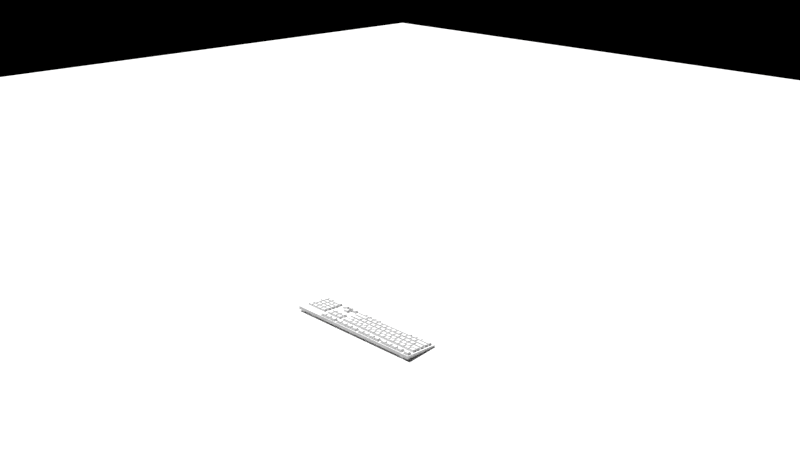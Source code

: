 # Source: Keyboard.blend  (saved by Blender 2.79.0; exported with 4.5.12 LTS)
import bpy
from mathutils import Matrix  # noqa: F401  (used for matrix-valued properties, if any)

bpy.ops.wm.read_factory_settings(use_empty=True)
scene = bpy.context.scene
scene.name = 'Scene'

# ---- collections
col_collection_1 = bpy.data.collections.new('Collection 1'); scene.collection.children.link(col_collection_1)

# ---- world
world_world = bpy.data.worlds.new('World'); scene.world = world_world
world_world.use_nodes = True; world_world.node_tree.nodes.clear()
_N = world_world.node_tree.nodes; _L = world_world.node_tree.links
n0 = _N.new('ShaderNodeOutputWorld'); n0.name = 'World Output'; n0.location = (300, 300)
n1 = _N.new('ShaderNodeBackground'); n1.name = 'Background'; n1.location = (10, 300)
n1.inputs[0].default_value = (0.0, 0.0, 0.0, 1.0)
_L.new(n1.outputs[0], n0.inputs[0])
n0.is_active_output = True
world_world.color = (0.05088, 0.05088, 0.05088)
world_world.use_sun_shadow = False
world_world.sun_shadow_jitter_overblur = 0.0
world_world.cycles.sampling_method = 'MANUAL'

# ---- cameras
cam_camera = bpy.data.cameras.new('Camera')
cam_camera.clip_end = 100.0
cam_camera.lens = 35.0
cam_camera.sensor_width = 32.0
cam_camera.sensor_height = 18.0
cam_camera.ortho_scale = 7.314
cam_camera.dof.focus_distance = 0.0

# ---- lights
light_area = bpy.data.lights.new('Area', 'SUN')
light_area.transmission_factor = 0.0
light_area.angle = 0.1993
light_area.energy = 6.0
light_area.shadow_buffer_clip_start = 0.5
light_area.shadow_soft_size = 0.1
light_area.shadow_cascade_max_distance = 1000.0

# ---- meshes
me_plane = bpy.data.meshes.new('Plane')
me_plane.from_pydata([(-21.94, -21.94, 0.0), (21.94, -21.94, 0.0), (-21.94, 21.94, 0.0), (21.94, 21.94, 0.0)], [], [(0, 1, 3, 2)])
me_plane.use_remesh_preserve_volume = False
me_plane.use_remesh_preserve_attributes = False
me_plane.use_mirror_vertex_groups = False
me_plane.update()
me_cube_034 = bpy.data.meshes.new('Cube.034')
me_cube_034.from_pydata([(-1.296, -0.2764, 0.001707), (-1.268, -0.249, 0.05618), (-1.296, 0.3678, 0.001707), (-1.282, 0.3538, 0.05618), (1.306, -0.2764, 0.001707), (1.272, -0.2427, 0.05618), (1.306, 0.3678, 0.001707), (1.306, 0.3678, 0.05618), (0.7953, 0.3678, 0.001707), (0.7821, 0.3546, 0.05618), (0.7953, -0.2764, 0.001707), (0.767, -0.2482, 0.05618), (-1.296, 0.2371, 0.001707), (-1.268, 0.2097, 0.05618), (1.306, 0.2371, 0.001707), (1.272, 0.2034, 0.05618), (0.767, 0.2088, 0.05618), (0.7953, 0.2371, 0.001707), (0.4015, 0.3678, 0.001707), (0.4298, -0.2482, 0.05618), (0.3876, 0.3538, 0.05618), (0.4015, -0.2764, 0.001707), (0.4015, 0.2371, 0.001707), (0.4298, 0.2088, 0.05618), (0.829, 0.2034, 0.05618), (0.829, -0.2427, 0.05618), (0.3741, 0.2097, 0.05618), (0.3741, -0.249, 0.05618), (1.306, 0.2371, 0.05618), (1.306, -0.2764, 0.05618), (0.7953, -0.2764, 0.05618), (0.7821, 0.2503, 0.05618), (0.4015, -0.2764, 0.05618), (-1.296, -0.2764, 0.05618), (-1.282, 0.251, 0.05618), (0.3876, 0.251, 0.05618), (0.7953, -0.1713, 0.001707), (0.7953, -0.1713, 0.05618), (1.306, -0.1713, 0.05618), (-1.296, -0.1713, 0.001707), (1.272, 0.2034, 0.03478), (1.272, -0.2427, 0.03478), (0.829, -0.2427, 0.03478), (0.829, 0.2034, 0.03478), (0.3741, -0.249, 0.03478), (-1.268, -0.249, 0.03478), (-1.268, 0.2097, 0.03478), (0.3741, 0.2097, 0.03478), (-1.153, 0.3678, 0.001707), (-1.151, -0.2764, 0.05618), (-1.153, 0.2371, 0.001707), (-1.139, 0.3538, 0.05618), (-1.151, -0.2764, 0.001707), (-1.139, 0.251, 0.05618), (-1.127, -0.249, 0.05618), (-1.129, 0.2097, 0.05618), (-1.127, -0.249, 0.03478), (-1.129, 0.2097, 0.03478), (-0.6508, 0.3538, 0.05618), (-0.6369, -0.2764, 0.001707), (-0.6508, 0.251, 0.05618), (-0.6308, 0.2097, 0.05618), (-0.6308, 0.2097, 0.03478), (-0.6369, 0.3678, 0.001707), (-0.6369, -0.2764, 0.05618), (-0.6369, 0.2371, 0.001707), (-0.6308, -0.249, 0.05618), (-0.6308, -0.249, 0.03478), (-0.1316, 0.3538, 0.05618), (-0.1177, -0.2764, 0.001707), (-0.1316, 0.251, 0.05618), (-0.1283, 0.2097, 0.05618), (-0.1283, 0.2097, 0.03478), (-0.1177, 0.3678, 0.001707), (-0.1177, -0.2764, 0.05618), (-0.1177, 0.2371, 0.001707), (-0.1283, -0.249, 0.05618), (-0.1283, -0.249, 0.03478), (-1.167, 0.3538, 0.05618), (-1.167, 0.251, 0.05618), (-0.623, 0.3538, 0.05618), (-0.623, 0.251, 0.05618), (-0.6369, 0.3678, 0.05618), (-0.6369, 0.2371, 0.05618), (-0.1037, 0.3538, 0.05618), (-0.1037, 0.251, 0.05618), (-0.1177, 0.3678, 0.05618), (0.4147, 0.3546, 0.05618), (-0.1177, 0.2371, 0.05618), (0.4147, 0.2503, 0.05618), (-1.296, 0.2371, 0.05618), (-1.296, 0.3678, 0.05618), (-1.153, 0.3678, 0.05618), (-1.153, 0.2371, 0.05618), (-1.139, 0.3538, 0.0404), (-1.139, 0.251, 0.0404), (-0.6508, 0.3538, 0.0404), (-0.6508, 0.251, 0.0404), (-0.623, 0.3538, 0.0404), (-0.623, 0.251, 0.0404), (-0.1316, 0.3538, 0.0404), (-0.1316, 0.251, 0.0404), (-0.1037, 0.3538, 0.0404), (0.3876, 0.3538, 0.0404), (-0.1037, 0.251, 0.0404), (0.3876, 0.251, 0.0404), (-1.282, 0.251, 0.0404), (-1.282, 0.3538, 0.0404), (-1.167, 0.3538, 0.0404), (-1.167, 0.251, 0.0404), (0.2678, 0.2554, 0.02518), (0.2857, 0.2733, 0.09247), (0.2678, 0.3495, 0.02518), (0.2857, 0.3316, 0.09247), (0.3784, 0.2554, 0.02518), (0.3605, 0.2733, 0.09247), (0.3784, 0.3495, 0.02518), (0.3605, 0.3316, 0.09247), (0.1472, 0.2554, 0.02518), (0.1651, 0.2733, 0.09247), (0.1472, 0.3495, 0.02518), (0.1651, 0.3316, 0.09247), (0.2578, 0.2554, 0.02518), (0.2399, 0.2733, 0.09247), (0.2578, 0.3495, 0.02518), (0.2399, 0.3316, 0.09247), (0.02653, 0.2554, 0.02518), (0.04449, 0.2733, 0.09247), (0.02653, 0.3495, 0.02518), (0.04449, 0.3316, 0.09247), (0.1372, 0.2554, 0.02518), (0.1192, 0.2733, 0.09247), (0.1372, 0.3495, 0.02518), (0.1192, 0.3316, 0.09247), (-0.09536, 0.2554, 0.02518), (-0.0774, 0.2733, 0.09247), (-0.09536, 0.3495, 0.02518), (-0.0774, 0.3316, 0.09247), (0.01531, 0.2554, 0.02518), (-0.00265, 0.2733, 0.09247), (0.01531, 0.3495, 0.02518), (-0.00265, 0.3316, 0.09247), (-0.2503, 0.2554, 0.02518), (-0.2323, 0.2733, 0.09247), (-0.2503, 0.3495, 0.02518), (-0.2323, 0.3316, 0.09247), (-0.1396, 0.2554, 0.02518), (-0.1576, 0.2733, 0.09247), (-0.1396, 0.3495, 0.02518), (-0.1576, 0.3316, 0.09247), (-0.3709, 0.2554, 0.02518), (-0.3529, 0.2733, 0.09247), (-0.3709, 0.3495, 0.02518), (-0.3529, 0.3316, 0.09247), (-0.2602, 0.2554, 0.02518), (-0.2782, 0.2733, 0.09247), (-0.2602, 0.3495, 0.02518), (-0.2782, 0.3316, 0.09247), (-0.4915, 0.2554, 0.02518), (-0.4735, 0.2733, 0.09247), (-0.4915, 0.3495, 0.02518), (-0.4735, 0.3316, 0.09247), (-0.3808, 0.2554, 0.02518), (-0.3988, 0.2733, 0.09247), (-0.3808, 0.3495, 0.02518), (-0.3988, 0.3316, 0.09247), (-0.6134, 0.2554, 0.02518), (-0.5954, 0.2733, 0.09247), (-0.6134, 0.3495, 0.02518), (-0.5954, 0.3316, 0.09247), (-0.5027, 0.2554, 0.02518), (-0.5207, 0.2733, 0.09247), (-0.5027, 0.3495, 0.02518), (-0.5207, 0.3316, 0.09247), (-0.7683, 0.2554, 0.02518), (-0.7503, 0.2733, 0.09247), (-0.7683, 0.3495, 0.02518), (-0.7503, 0.3316, 0.09247), (-0.6576, 0.2554, 0.02518), (-0.6756, 0.2733, 0.09247), (-0.6576, 0.3495, 0.02518), (-0.6756, 0.3316, 0.09247), (-0.8889, 0.2554, 0.02518), (-0.871, 0.2733, 0.09247), (-0.8889, 0.3495, 0.02518), (-0.871, 0.3316, 0.09247), (-0.7783, 0.2554, 0.02518), (-0.7962, 0.2733, 0.09247), (-0.7783, 0.3495, 0.02518), (-0.7962, 0.3316, 0.09247), (-1.01, 0.2554, 0.02518), (-0.9916, 0.2733, 0.09247), (-1.01, 0.3495, 0.02518), (-0.9916, 0.3316, 0.09247), (-0.8989, 0.2554, 0.02518), (-0.9168, 0.2733, 0.09247), (-0.8989, 0.3495, 0.02518), (-0.9168, 0.3316, 0.09247), (-1.131, 0.2554, 0.02518), (-1.113, 0.2733, 0.09247), (-1.131, 0.3495, 0.02518), (-1.113, 0.3316, 0.09247), (-1.021, 0.2554, 0.02518), (-1.039, 0.2733, 0.09247), (-1.021, 0.3495, 0.02518), (-1.039, 0.3316, 0.09247), (-1.28, 0.2554, 0.02518), (-1.262, 0.2733, 0.09247), (-1.28, 0.3495, 0.02518), (-1.262, 0.3316, 0.09247), (-1.17, 0.2554, 0.02518), (-1.188, 0.2733, 0.09247), (-1.17, 0.3495, 0.02518), (-1.188, 0.3316, 0.09247), (0.1765, 0.1152, 0.02518), (0.1944, 0.1331, 0.09247), (0.1765, 0.2094, 0.02518), (0.1944, 0.1914, 0.09247), (0.3784, 0.1152, 0.02518), (0.3605, 0.1331, 0.09247), (0.3784, 0.2094, 0.02518), (0.3605, 0.1914, 0.09247), (0.1945, -0.2524, 0.02518), (0.2124, -0.2344, 0.09247), (0.1945, -0.1582, 0.02518), (0.2124, -0.1761, 0.09247), (0.3784, -0.2524, 0.02518), (0.3605, -0.2344, 0.09247), (0.3784, -0.1582, 0.02518), (0.3605, -0.1761, 0.09247), (-1.268, -0.2524, 0.02518), (-1.25, -0.2344, 0.09247), (-1.268, -0.1582, 0.02518), (-1.25, -0.1761, 0.09247), (-1.084, -0.2524, 0.02518), (-1.102, -0.2344, 0.09247), (-1.084, -0.1582, 0.02518), (-1.102, -0.1761, 0.09247), (-1.268, -0.1621, 0.02518), (-1.25, -0.1442, 0.09247), (-1.268, -0.06796, 0.02518), (-1.25, -0.08592, 0.09247), (-1.042, -0.1621, 0.02518), (-1.06, -0.1442, 0.09247), (-1.042, -0.06796, 0.02518), (-1.06, -0.08592, 0.09247), (-1.268, 0.03548, 0.02518), (-1.25, 0.05344, 0.09247), (-1.268, 0.1296, 0.02518), (-1.25, 0.1117, 0.09247), (-1.118, 0.03548, 0.02518), (-1.135, 0.05344, 0.09247), (-1.118, 0.1296, 0.02518), (-1.135, 0.1117, 0.09247), (-1.268, -0.06377, 0.02518), (-1.25, -0.04581, 0.09247), (-1.268, 0.0304, 0.02518), (-1.25, 0.01244, 0.09247), (-1.102, -0.06377, 0.02518), (-1.12, -0.04581, 0.09247), (-1.102, 0.0304, 0.02518), (-1.12, 0.01244, 0.09247), (-0.8555, -0.2524, 0.02518), (-0.8375, -0.2344, 0.09247), (-0.8555, -0.1582, 0.02518), (-0.8375, -0.1761, 0.09247), (-0.1332, -0.2524, 0.02518), (-0.1511, -0.2344, 0.09247), (-0.1332, -0.1582, 0.02518), (-0.1511, -0.1761, 0.09247), (-1.269, 0.1183, 0.02518), (-1.251, 0.1363, 0.09247), (-1.269, 0.2125, 0.02518), (-1.251, 0.1945, 0.09247), (-1.158, 0.1183, 0.02518), (-1.176, 0.1363, 0.09247), (-1.158, 0.2125, 0.02518), (-1.176, 0.1945, 0.09247), (-1.16, 0.1183, 0.02518), (-1.142, 0.1363, 0.09247), (-1.16, 0.2125, 0.02518), (-1.142, 0.1945, 0.09247), (-1.049, 0.1183, 0.02518), (-1.067, 0.1363, 0.09247), (-1.049, 0.2125, 0.02518), (-1.067, 0.1945, 0.09247), (-1.047, 0.1183, 0.02518), (-1.029, 0.1363, 0.09247), (-1.047, 0.2125, 0.02518), (-1.029, 0.1945, 0.09247), (-0.9359, 0.1183, 0.02518), (-0.9539, 0.1363, 0.09247), (-0.9359, 0.2125, 0.02518), (-0.9539, 0.1945, 0.09247), (-0.9302, 0.1183, 0.02518), (-0.9123, 0.1363, 0.09247), (-0.9302, 0.2125, 0.02518), (-0.9123, 0.1945, 0.09247), (-0.8196, 0.1183, 0.02518), (-0.8375, 0.1363, 0.09247), (-0.8196, 0.2125, 0.02518), (-0.8375, 0.1945, 0.09247), (-0.817, 0.1183, 0.02518), (-0.7991, 0.1363, 0.09247), (-0.817, 0.2125, 0.02518), (-0.7991, 0.1945, 0.09247), (-0.7063, 0.1183, 0.02518), (-0.7243, 0.1363, 0.09247), (-0.7063, 0.2125, 0.02518), (-0.7243, 0.1945, 0.09247), (-0.7091, 0.1183, 0.02518), (-0.6911, 0.1363, 0.09247), (-0.7091, 0.2125, 0.02518), (-0.6911, 0.1945, 0.09247), (-0.5984, 0.1183, 0.02518), (-0.6164, 0.1363, 0.09247), (-0.5984, 0.2125, 0.02518), (-0.6164, 0.1945, 0.09247), (-0.5959, 0.1183, 0.02518), (-0.5779, 0.1363, 0.09247), (-0.5959, 0.2125, 0.02518), (-0.5779, 0.1945, 0.09247), (-0.4852, 0.1183, 0.02518), (-0.5032, 0.1363, 0.09247), (-0.4852, 0.2125, 0.02518), (-0.5032, 0.1945, 0.09247), (-0.4848, 0.1183, 0.02518), (-0.4668, 0.1363, 0.09247), (-0.4848, 0.2125, 0.02518), (-0.4668, 0.1945, 0.09247), (-0.3741, 0.1183, 0.02518), (-0.3921, 0.1363, 0.09247), (-0.3741, 0.2125, 0.02518), (-0.3921, 0.1945, 0.09247), (-0.3737, 0.1183, 0.02518), (-0.3557, 0.1363, 0.09247), (-0.3737, 0.2125, 0.02518), (-0.3557, 0.1945, 0.09247), (-0.263, 0.1183, 0.02518), (-0.281, 0.1363, 0.09247), (-0.263, 0.2125, 0.02518), (-0.281, 0.1945, 0.09247), (-0.2615, 0.1183, 0.02518), (-0.2436, 0.1363, 0.09247), (-0.2615, 0.2125, 0.02518), (-0.2436, 0.1945, 0.09247), (-0.1508, 0.1183, 0.02518), (-0.1688, 0.1363, 0.09247), (-0.1508, 0.2125, 0.02518), (-0.1688, 0.1945, 0.09247), (-0.1525, 0.1183, 0.02518), (-0.1346, 0.1363, 0.09247), (-0.1525, 0.2125, 0.02518), (-0.1346, 0.1945, 0.09247), (-0.04186, 0.1183, 0.02518), (-0.05983, 0.1363, 0.09247), (-0.04186, 0.2125, 0.02518), (-0.05983, 0.1945, 0.09247), (-0.04461, 0.1183, 0.02518), (-0.02665, 0.1363, 0.09247), (-0.04461, 0.2125, 0.02518), (-0.02665, 0.1945, 0.09247), (0.06606, 0.1183, 0.02518), (0.0481, 0.1363, 0.09247), (0.06606, 0.2125, 0.02518), (0.0481, 0.1945, 0.09247), (0.06543, 0.1183, 0.02518), (0.08339, 0.1363, 0.09247), (0.06543, 0.2125, 0.02518), (0.08339, 0.1945, 0.09247), (0.1761, 0.1183, 0.02518), (0.1581, 0.1363, 0.09247), (0.1761, 0.2125, 0.02518), (0.1581, 0.1945, 0.09247), (0.2202, 0.03548, 0.02518), (0.2381, 0.05344, 0.09247), (0.2202, 0.1296, 0.02518), (0.2381, 0.1117, 0.09247), (0.3745, 0.03548, 0.02518), (0.3565, 0.05344, 0.09247), (0.3745, 0.1296, 0.02518), (0.3565, 0.1117, 0.09247), (-1.114, 0.03672, 0.02518), (-1.096, 0.05468, 0.09247), (-1.114, 0.1309, 0.02518), (-1.096, 0.1129, 0.09247), (-1.004, 0.03672, 0.02518), (-1.022, 0.05468, 0.09247), (-1.004, 0.1309, 0.02518), (-1.022, 0.1129, 0.09247), (-1.005, 0.03672, 0.02518), (-0.9873, 0.05468, 0.09247), (-1.005, 0.1309, 0.02518), (-0.9873, 0.1129, 0.09247), (-0.8946, 0.03672, 0.02518), (-0.9126, 0.05468, 0.09247), (-0.8946, 0.1309, 0.02518), (-0.9126, 0.1129, 0.09247), (-0.8921, 0.03672, 0.02518), (-0.8741, 0.05468, 0.09247), (-0.8921, 0.1309, 0.02518), (-0.8741, 0.1129, 0.09247), (-0.7814, 0.03672, 0.02518), (-0.7994, 0.05468, 0.09247), (-0.7814, 0.1309, 0.02518), (-0.7994, 0.1129, 0.09247), (-0.7757, 0.03672, 0.02518), (-0.7577, 0.05468, 0.09247), (-0.7757, 0.1309, 0.02518), (-0.7577, 0.1129, 0.09247), (-0.665, 0.03672, 0.02518), (-0.683, 0.05468, 0.09247), (-0.665, 0.1309, 0.02518), (-0.683, 0.1129, 0.09247), (-0.6625, 0.03672, 0.02518), (-0.6445, 0.05468, 0.09247), (-0.6625, 0.1309, 0.02518), (-0.6445, 0.1129, 0.09247), (-0.5518, 0.03672, 0.02518), (-0.5698, 0.05468, 0.09247), (-0.5518, 0.1309, 0.02518), (-0.5698, 0.1129, 0.09247), (-0.5546, 0.03672, 0.02518), (-0.5366, 0.05468, 0.09247), (-0.5546, 0.1309, 0.02518), (-0.5366, 0.1129, 0.09247), (-0.4439, 0.03672, 0.02518), (-0.4618, 0.05468, 0.09247), (-0.4439, 0.1309, 0.02518), (-0.4618, 0.1129, 0.09247), (-0.4413, 0.03672, 0.02518), (-0.4234, 0.05468, 0.09247), (-0.4413, 0.1309, 0.02518), (-0.4234, 0.1129, 0.09247), (-0.3307, 0.03672, 0.02518), (-0.3486, 0.05468, 0.09247), (-0.3307, 0.1309, 0.02518), (-0.3486, 0.1129, 0.09247), (-0.3302, 0.03672, 0.02518), (-0.3123, 0.05468, 0.09247), (-0.3302, 0.1309, 0.02518), (-0.3123, 0.1129, 0.09247), (-0.2196, 0.03672, 0.02518), (-0.2375, 0.05468, 0.09247), (-0.2196, 0.1309, 0.02518), (-0.2375, 0.1129, 0.09247), (-0.2191, 0.03672, 0.02518), (-0.2012, 0.05468, 0.09247), (-0.2191, 0.1309, 0.02518), (-0.2012, 0.1129, 0.09247), (-0.1085, 0.03672, 0.02518), (-0.1264, 0.05468, 0.09247), (-0.1085, 0.1309, 0.02518), (-0.1264, 0.1129, 0.09247), (-0.107, 0.03672, 0.02518), (-0.08902, 0.05468, 0.09247), (-0.107, 0.1309, 0.02518), (-0.08902, 0.1129, 0.09247), (0.003691, 0.03672, 0.02518), (-0.01427, 0.05468, 0.09247), (0.003691, 0.1309, 0.02518), (-0.01427, 0.1129, 0.09247), (0.002, 0.03672, 0.02518), (0.01996, 0.05468, 0.09247), (0.002, 0.1309, 0.02518), (0.01996, 0.1129, 0.09247), (0.1127, 0.03672, 0.02518), (0.09471, 0.05468, 0.09247), (0.1127, 0.1309, 0.02518), (0.09471, 0.1129, 0.09247), (0.1099, 0.03672, 0.02518), (0.1279, 0.05468, 0.09247), (0.1099, 0.1309, 0.02518), (0.1279, 0.1129, 0.09247), (0.2206, 0.03672, 0.02518), (0.2026, 0.05468, 0.09247), (0.2206, 0.1309, 0.02518), (0.2026, 0.1129, 0.09247), (-1.1, -0.06281, 0.02518), (-1.082, -0.04485, 0.09247), (-1.1, 0.03136, 0.02518), (-1.082, 0.0134, 0.09247), (-0.9897, -0.06281, 0.02518), (-1.008, -0.04485, 0.09247), (-0.9897, 0.03136, 0.02518), (-1.008, 0.0134, 0.09247), (-0.9914, -0.06281, 0.02518), (-0.9735, -0.04485, 0.09247), (-0.9914, 0.03136, 0.02518), (-0.9735, 0.0134, 0.09247), (-0.8807, -0.06281, 0.02518), (-0.8987, -0.04485, 0.09247), (-0.8807, 0.03136, 0.02518), (-0.8987, 0.0134, 0.09247), (-0.8782, -0.06281, 0.02518), (-0.8602, -0.04485, 0.09247), (-0.8782, 0.03136, 0.02518), (-0.8602, 0.0134, 0.09247), (-0.7675, -0.06281, 0.02518), (-0.7855, -0.04485, 0.09247), (-0.7675, 0.03136, 0.02518), (-0.7855, 0.0134, 0.09247), (-0.7618, -0.06281, 0.02518), (-0.7438, -0.04485, 0.09247), (-0.7618, 0.03136, 0.02518), (-0.7438, 0.0134, 0.09247), (-0.6511, -0.06281, 0.02518), (-0.6691, -0.04485, 0.09247), (-0.6511, 0.03136, 0.02518), (-0.6691, 0.0134, 0.09247), (-0.6486, -0.06281, 0.02518), (-0.6306, -0.04485, 0.09247), (-0.6486, 0.03136, 0.02518), (-0.6306, 0.0134, 0.09247), (-0.5379, -0.06281, 0.02518), (-0.5559, -0.04485, 0.09247), (-0.5379, 0.03136, 0.02518), (-0.5559, 0.0134, 0.09247), (-0.5407, -0.06281, 0.02518), (-0.5227, -0.04485, 0.09247), (-0.5407, 0.03136, 0.02518), (-0.5227, 0.0134, 0.09247), (-0.43, -0.06281, 0.02518), (-0.448, -0.04485, 0.09247), (-0.43, 0.03136, 0.02518), (-0.448, 0.0134, 0.09247), (-0.4275, -0.06281, 0.02518), (-0.4095, -0.04485, 0.09247), (-0.4275, 0.03136, 0.02518), (-0.4095, 0.0134, 0.09247), (-0.3168, -0.06281, 0.02518), (-0.3347, -0.04485, 0.09247), (-0.3168, 0.03136, 0.02518), (-0.3347, 0.0134, 0.09247), (-0.3164, -0.06281, 0.02518), (-0.2984, -0.04485, 0.09247), (-0.3164, 0.03136, 0.02518), (-0.2984, 0.0134, 0.09247), (-0.2057, -0.06281, 0.02518), (-0.2236, -0.04485, 0.09247), (-0.2057, 0.03136, 0.02518), (-0.2236, 0.0134, 0.09247), (-0.2053, -0.06281, 0.02518), (-0.1873, -0.04485, 0.09247), (-0.2053, 0.03136, 0.02518), (-0.1873, 0.0134, 0.09247), (-0.09458, -0.06281, 0.02518), (-0.1125, -0.04485, 0.09247), (-0.09458, 0.03136, 0.02518), (-0.1125, 0.0134, 0.09247), (-0.0931, -0.06281, 0.02518), (-0.07514, -0.04485, 0.09247), (-0.0931, 0.03136, 0.02518), (-0.07514, 0.0134, 0.09247), (0.01758, -0.06281, 0.02518), (-0.0003858, -0.04485, 0.09247), (0.01758, 0.03136, 0.02518), (-0.0003858, 0.0134, 0.09247), (0.01589, -0.06281, 0.02518), (0.03385, -0.04485, 0.09247), (0.01589, 0.03136, 0.02518), (0.03385, 0.0134, 0.09247), (0.1266, -0.06281, 0.02518), (0.1086, -0.04485, 0.09247), (0.1266, 0.03136, 0.02518), (0.1086, 0.0134, 0.09247), (0.3605, 0.01149, 0.09247), (0.3784, 0.02945, 0.02518), (0.3605, -0.04676, 0.09247), (0.3784, -0.06472, 0.02518), (0.1525, 0.01149, 0.09247), (0.1345, 0.02945, 0.02518), (0.1525, -0.04676, 0.09247), (0.1345, -0.06472, 0.02518), (-1.035, -0.1637, 0.02518), (-1.017, -0.1458, 0.09247), (-1.035, -0.06955, 0.02518), (-1.017, -0.08751, 0.09247), (-0.9246, -0.1637, 0.02518), (-0.9425, -0.1458, 0.09247), (-0.9246, -0.06955, 0.02518), (-0.9425, -0.08751, 0.09247), (-0.9263, -0.1637, 0.02518), (-0.9083, -0.1458, 0.09247), (-0.9263, -0.06955, 0.02518), (-0.9083, -0.08751, 0.09247), (-0.8156, -0.1637, 0.02518), (-0.8335, -0.1458, 0.09247), (-0.8156, -0.06955, 0.02518), (-0.8335, -0.08751, 0.09247), (-0.813, -0.1637, 0.02518), (-0.7951, -0.1458, 0.09247), (-0.813, -0.06955, 0.02518), (-0.7951, -0.08751, 0.09247), (-0.7024, -0.1637, 0.02518), (-0.7203, -0.1458, 0.09247), (-0.7024, -0.06955, 0.02518), (-0.7203, -0.08751, 0.09247), (-0.6967, -0.1637, 0.02518), (-0.6787, -0.1458, 0.09247), (-0.6967, -0.06955, 0.02518), (-0.6787, -0.08751, 0.09247), (-0.586, -0.1637, 0.02518), (-0.6039, -0.1458, 0.09247), (-0.586, -0.06955, 0.02518), (-0.6039, -0.08751, 0.09247), (-0.5834, -0.1637, 0.02518), (-0.5655, -0.1458, 0.09247), (-0.5834, -0.06955, 0.02518), (-0.5655, -0.08751, 0.09247), (-0.4728, -0.1637, 0.02518), (-0.4907, -0.1458, 0.09247), (-0.4728, -0.06955, 0.02518), (-0.4907, -0.08751, 0.09247), (-0.4755, -0.1637, 0.02518), (-0.4575, -0.1458, 0.09247), (-0.4755, -0.06955, 0.02518), (-0.4575, -0.08751, 0.09247), (-0.3648, -0.1637, 0.02518), (-0.3828, -0.1458, 0.09247), (-0.3648, -0.06955, 0.02518), (-0.3828, -0.08751, 0.09247), (-0.3623, -0.1637, 0.02518), (-0.3443, -0.1458, 0.09247), (-0.3623, -0.06955, 0.02518), (-0.3443, -0.08751, 0.09247), (-0.2516, -0.1637, 0.02518), (-0.2696, -0.1458, 0.09247), (-0.2516, -0.06955, 0.02518), (-0.2696, -0.08751, 0.09247), (-0.2512, -0.1637, 0.02518), (-0.2332, -0.1458, 0.09247), (-0.2512, -0.06955, 0.02518), (-0.2332, -0.08751, 0.09247), (-0.1405, -0.1637, 0.02518), (-0.1585, -0.1458, 0.09247), (-0.1405, -0.06955, 0.02518), (-0.1585, -0.08751, 0.09247), (-0.1401, -0.1637, 0.02518), (-0.1221, -0.1458, 0.09247), (-0.1401, -0.06955, 0.02518), (-0.1221, -0.08751, 0.09247), (-0.02942, -0.1637, 0.02518), (-0.04738, -0.1458, 0.09247), (-0.02942, -0.06955, 0.02518), (-0.04738, -0.08751, 0.09247), (-0.02794, -0.1637, 0.02518), (-0.009977, -0.1458, 0.09247), (-0.02794, -0.06955, 0.02518), (-0.009977, -0.08751, 0.09247), (0.08274, -0.1637, 0.02518), (0.06477, -0.1458, 0.09247), (0.08274, -0.06955, 0.02518), (0.06477, -0.08751, 0.09247), (0.3605, -0.08551, 0.09247), (0.3784, -0.06755, 0.02518), (0.3605, -0.1438, 0.09247), (0.3784, -0.1617, 0.02518), (0.1089, -0.08551, 0.09247), (0.09091, -0.06755, 0.02518), (0.1089, -0.1438, 0.09247), (0.09091, -0.1617, 0.02518), (-1.086, -0.2525, 0.02518), (-1.068, -0.2345, 0.09247), (-1.086, -0.1583, 0.02518), (-1.068, -0.1763, 0.09247), (-0.975, -0.2525, 0.02518), (-0.9929, -0.2345, 0.09247), (-0.975, -0.1583, 0.02518), (-0.9929, -0.1763, 0.09247), (-0.9733, -0.2525, 0.02518), (-0.9553, -0.2345, 0.09247), (-0.9733, -0.1583, 0.02518), (-0.9553, -0.1763, 0.09247), (-0.8626, -0.2525, 0.02518), (-0.8806, -0.2345, 0.09247), (-0.8626, -0.1583, 0.02518), (-0.8806, -0.1763, 0.09247), (-0.02699, -0.2525, 0.02518), (-0.009025, -0.2345, 0.09247), (-0.02699, -0.1583, 0.02518), (-0.009025, -0.1763, 0.09247), (0.08369, -0.2525, 0.02518), (0.06573, -0.2345, 0.09247), (0.08369, -0.1583, 0.02518), (0.06573, -0.1763, 0.09247), (0.0854, -0.2525, 0.02518), (0.1034, -0.2345, 0.09247), (0.0854, -0.1583, 0.02518), (0.1034, -0.1763, 0.09247), (0.1961, -0.2525, 0.02518), (0.1781, -0.2345, 0.09247), (0.1961, -0.1583, 0.02518), (0.1781, -0.1763, 0.09247), (-0.1329, -0.2525, 0.02518), (-0.115, -0.2345, 0.09247), (-0.1329, -0.1583, 0.02518), (-0.115, -0.1763, 0.09247), (-0.02225, -0.2525, 0.02518), (-0.04021, -0.2345, 0.09247), (-0.02225, -0.1583, 0.02518), (-0.04021, -0.1763, 0.09247), (0.4326, 0.1183, 0.02518), (0.4506, 0.1363, 0.09247), (0.4326, 0.2125, 0.02518), (0.4506, 0.1945, 0.09247), (0.5433, 0.1183, 0.02518), (0.5253, 0.1363, 0.09247), (0.5433, 0.2125, 0.02518), (0.5253, 0.1945, 0.09247), (0.5405, 0.1183, 0.02518), (0.5585, 0.1363, 0.09247), (0.5405, 0.2125, 0.02518), (0.5585, 0.1945, 0.09247), (0.6512, 0.1183, 0.02518), (0.6333, 0.1363, 0.09247), (0.6512, 0.2125, 0.02518), (0.6333, 0.1945, 0.09247), (0.6506, 0.1183, 0.02518), (0.6686, 0.1363, 0.09247), (0.6506, 0.2125, 0.02518), (0.6686, 0.1945, 0.09247), (0.7613, 0.1183, 0.02518), (0.7433, 0.1363, 0.09247), (0.7613, 0.2125, 0.02518), (0.7433, 0.1945, 0.09247), (0.4326, 0.01808, 0.02518), (0.4506, 0.03604, 0.09247), (0.4326, 0.1123, 0.02518), (0.4506, 0.09429, 0.09247), (0.5433, 0.01808, 0.02518), (0.5253, 0.03604, 0.09247), (0.5433, 0.1123, 0.02518), (0.5253, 0.09429, 0.09247), (0.5405, 0.01808, 0.02518), (0.5585, 0.03604, 0.09247), (0.5405, 0.1123, 0.02518), (0.5585, 0.09429, 0.09247), (0.6512, 0.01808, 0.02518), (0.6333, 0.03604, 0.09247), (0.6512, 0.1123, 0.02518), (0.6333, 0.09429, 0.09247), (0.6506, 0.01808, 0.02518), (0.6686, 0.03604, 0.09247), (0.6506, 0.1123, 0.02518), (0.6686, 0.09429, 0.09247), (0.7613, 0.01808, 0.02518), (0.7433, 0.03604, 0.09247), (0.7613, 0.1123, 0.02518), (0.7433, 0.09429, 0.09247), (0.4326, -0.2489, 0.02518), (0.4506, -0.2309, 0.09247), (0.4326, -0.1547, 0.02518), (0.4506, -0.1727, 0.09247), (0.5433, -0.2489, 0.02518), (0.5253, -0.2309, 0.09247), (0.5433, -0.1547, 0.02518), (0.5253, -0.1727, 0.09247), (0.5405, -0.2489, 0.02518), (0.5585, -0.2309, 0.09247), (0.5405, -0.1547, 0.02518), (0.5585, -0.1727, 0.09247), (0.6512, -0.2489, 0.02518), (0.6333, -0.2309, 0.09247), (0.6512, -0.1547, 0.02518), (0.6333, -0.1727, 0.09247), (0.6506, -0.2489, 0.02518), (0.6686, -0.2309, 0.09247), (0.6506, -0.1547, 0.02518), (0.6686, -0.1727, 0.09247), (0.7613, -0.2489, 0.02518), (0.7433, -0.2309, 0.09247), (0.7613, -0.1547, 0.02518), (0.7433, -0.1727, 0.09247), (0.5405, -0.2489, 0.02518), (0.5585, -0.2309, 0.09247), (0.5405, -0.1547, 0.02518), (0.5585, -0.1727, 0.09247), (0.6512, -0.2489, 0.02518), (0.6333, -0.2309, 0.09247), (0.6512, -0.1547, 0.02518), (0.6333, -0.1727, 0.09247), (0.5405, -0.158, 0.02518), (0.5585, -0.14, 0.09247), (0.5405, -0.06384, 0.02518), (0.5585, -0.0818, 0.09247), (0.6512, -0.158, 0.02518), (0.6333, -0.14, 0.09247), (0.6512, -0.06384, 0.02518), (0.6333, -0.0818, 0.09247), (0.8277, 0.1183, 0.02518), (0.8456, 0.1363, 0.09247), (0.8277, 0.2125, 0.02518), (0.8456, 0.1945, 0.09247), (0.9384, 0.1183, 0.02518), (0.9204, 0.1363, 0.09247), (0.9384, 0.2125, 0.02518), (0.9204, 0.1945, 0.09247), (0.9356, 0.1183, 0.02518), (0.9536, 0.1363, 0.09247), (0.9356, 0.2125, 0.02518), (0.9536, 0.1945, 0.09247), (1.046, 0.1183, 0.02518), (1.028, 0.1363, 0.09247), (1.046, 0.2125, 0.02518), (1.028, 0.1945, 0.09247), (1.046, 0.1183, 0.02518), (1.064, 0.1363, 0.09247), (1.046, 0.2125, 0.02518), (1.064, 0.1945, 0.09247), (1.156, 0.1183, 0.02518), (1.138, 0.1363, 0.09247), (1.156, 0.2125, 0.02518), (1.138, 0.1945, 0.09247), (0.8277, 0.02601, 0.02518), (0.8456, 0.04397, 0.09247), (0.8277, 0.1202, 0.02518), (0.8456, 0.1022, 0.09247), (0.9384, 0.02601, 0.02518), (0.9204, 0.04397, 0.09247), (0.9384, 0.1202, 0.02518), (0.9204, 0.1022, 0.09247), (0.9356, 0.02601, 0.02518), (0.9536, 0.04397, 0.09247), (0.9356, 0.1202, 0.02518), (0.9536, 0.1022, 0.09247), (1.046, 0.02601, 0.02518), (1.028, 0.04397, 0.09247), (1.046, 0.1202, 0.02518), (1.028, 0.1022, 0.09247), (1.046, 0.02601, 0.02518), (1.064, 0.04397, 0.09247), (1.046, 0.1202, 0.02518), (1.064, 0.1022, 0.09247), (1.156, 0.02601, 0.02518), (1.138, 0.04397, 0.09247), (1.156, 0.1202, 0.02518), (1.138, 0.1022, 0.09247), (1.155, 0.1183, 0.02518), (1.173, 0.1363, 0.09247), (1.155, 0.2125, 0.02518), (1.173, 0.1945, 0.09247), (1.266, 0.1183, 0.02518), (1.248, 0.1363, 0.09247), (1.266, 0.2125, 0.02518), (1.248, 0.1945, 0.09247), (-1.296, -0.1713, 0.05618), (1.306, -0.1713, 0.001707), (0.4015, -0.1713, 0.001707), (0.4015, -0.1713, 0.05618), (0.767, -0.1546, 0.05618), (0.4298, -0.1546, 0.05618), (1.272, -0.1514, 0.05618), (0.829, -0.1514, 0.05618), (-1.268, -0.1551, 0.05618), (0.3741, -0.1551, 0.05618), (1.272, -0.1514, 0.03478), (0.829, -0.1514, 0.03478), (-1.268, -0.1551, 0.03478), (0.3741, -0.1551, 0.03478), (-1.128, -0.1551, 0.03478), (-1.152, -0.1713, 0.001707), (-0.6308, -0.1551, 0.03478), (-0.6369, -0.1713, 0.001707), (-0.1283, -0.1551, 0.03478), (-0.1177, -0.1713, 0.001707), (-1.296, 0.02441, 0.05618), (1.306, 0.02441, 0.001707), (-1.268, 0.0197, 0.05618), (0.4015, 0.02441, 0.05618), (0.4015, 0.02441, 0.001707), (-1.268, 0.0197, 0.03478), (0.7953, 0.02441, 0.001707), (0.7953, 0.02441, 0.05618), (1.306, 0.02441, 0.05618), (-1.296, 0.02441, 0.001707), (0.767, 0.01955, 0.05618), (0.4298, 0.01955, 0.05618), (1.272, 0.01862, 0.05618), (0.829, 0.01862, 0.05618), (0.3741, 0.0197, 0.05618), (1.272, 0.01862, 0.03478), (0.829, 0.01862, 0.03478), (0.3741, 0.0197, 0.03478), (-1.128, 0.0197, 0.03478), (-1.152, 0.02441, 0.001707), (-0.6308, 0.0197, 0.03478), (-0.6369, 0.02441, 0.001707), (-0.1283, 0.0197, 0.03478), (-0.1177, 0.02441, 0.001707), (0.4015, -0.07448, 0.05618), (0.4015, -0.07448, 0.001707), (0.7953, -0.07448, 0.001707), (0.7953, -0.07448, 0.05618), (1.306, -0.07448, 0.05618), (-1.296, -0.07448, 0.001707), (0.767, -0.06844, 0.05618), (0.4298, -0.06844, 0.05618), (1.272, -0.06728, 0.05618), (0.829, -0.06728, 0.05618), (0.3741, -0.06863, 0.05618), (1.272, -0.06728, 0.03478), (0.829, -0.06728, 0.03478), (0.3741, -0.06863, 0.03478), (-1.128, -0.06863, 0.03478), (-1.152, -0.07448, 0.001707), (-0.6308, -0.06863, 0.03478), (-0.6369, -0.07448, 0.001707), (-0.1283, -0.06863, 0.03478), (-0.1177, -0.07448, 0.001707), (-1.296, -0.07448, 0.05618), (1.306, -0.07448, 0.001707), (-1.268, -0.06863, 0.05618), (-1.268, -0.06863, 0.03478), (0.5305, 0.3546, 0.05618), (0.5305, -0.2764, 0.001707), (0.5305, 0.2503, 0.05618), (0.5305, 0.3678, 0.001707), (0.5305, -0.2764, 0.05618), (0.5305, 0.2371, 0.001707), (0.5402, 0.2088, 0.05618), (0.5402, -0.2482, 0.05618), (0.5402, -0.1546, 0.05618), (0.5305, -0.1713, 0.001707), (0.5305, 0.02441, 0.001707), (0.5402, 0.01955, 0.05618), (0.5402, -0.06844, 0.05618), (0.5305, -0.07448, 0.001707), (0.6601, 0.3546, 0.05618), (0.6601, -0.2764, 0.001707), (0.6601, 0.2503, 0.05618), (0.6499, 0.2088, 0.05618), (0.6601, 0.3678, 0.001707), (0.6601, -0.2764, 0.05618), (0.6601, 0.2371, 0.001707), (0.6499, -0.2482, 0.05618), (0.6499, -0.1546, 0.05618), (0.6601, -0.1713, 0.001707), (0.6601, 0.02441, 0.001707), (0.6499, 0.01955, 0.05618), (0.6499, -0.06844, 0.05618), (0.6601, -0.07448, 0.001707), (0.767, -0.1546, 0.038), (0.767, -0.2482, 0.038), (0.6499, 0.2088, 0.038), (0.767, 0.2088, 0.038), (0.5402, -0.2482, 0.038), (0.4298, -0.2482, 0.038), (0.4298, -0.1546, 0.038), (0.5402, -0.1546, 0.038), (0.767, 0.01955, 0.038), (0.4298, 0.2088, 0.038), (0.4298, 0.01955, 0.038), (0.5402, 0.01955, 0.038), (0.5402, 0.2088, 0.038), (0.6499, -0.2482, 0.038), (0.6499, -0.1546, 0.038), (0.6499, 0.01955, 0.038), (0.6499, -0.06844, 0.038), (0.5402, -0.06844, 0.038), (0.6615, 0.2554, 0.02518), (0.6795, 0.2733, 0.09247), (0.6615, 0.3495, 0.02518), (0.6795, 0.3316, 0.09247), (0.7722, 0.2554, 0.02518), (0.7543, 0.2733, 0.09247), (0.7722, 0.3495, 0.02518), (0.7543, 0.3316, 0.09247), (0.5409, 0.2554, 0.02518), (0.5589, 0.2733, 0.09247), (0.5409, 0.3495, 0.02518), (0.5589, 0.3316, 0.09247), (0.6516, 0.2554, 0.02518), (0.6336, 0.2733, 0.09247), (0.6516, 0.3495, 0.02518), (0.6336, 0.3316, 0.09247), (0.4203, 0.2554, 0.02518), (0.4383, 0.2733, 0.09247), (0.4203, 0.3495, 0.02518), (0.4383, 0.3316, 0.09247), (0.531, 0.2554, 0.02518), (0.513, 0.2733, 0.09247), (0.531, 0.3495, 0.02518), (0.513, 0.3316, 0.09247), (0.6601, 0.3678, 0.05618), (0.7953, 0.3678, 0.05618), (0.7953, 0.2371, 0.05618), (0.6601, 0.2371, 0.05618), (0.4015, 0.3678, 0.05618), (0.4015, 0.2371, 0.05618), (0.5305, 0.3678, 0.05618), (0.5305, 0.2371, 0.05618), (0.5305, 0.3546, 0.03737), (0.5305, 0.2503, 0.03737), (0.6601, 0.3546, 0.03737), (0.6601, 0.2503, 0.03737), (0.7821, 0.3546, 0.03737), (0.7821, 0.2503, 0.03737), (0.4147, 0.3546, 0.03737), (0.4147, 0.2503, 0.03737), (0.8277, -0.0646, 0.02518), (0.8456, -0.04664, 0.09247), (0.8277, 0.02957, 0.02518), (0.8456, 0.01161, 0.09247), (0.9384, -0.0646, 0.02518), (0.9204, -0.04664, 0.09247), (0.9384, 0.02957, 0.02518), (0.9204, 0.01161, 0.09247), (0.9356, -0.0646, 0.02518), (0.9536, -0.04664, 0.09247), (0.9356, 0.02957, 0.02518), (0.9536, 0.01161, 0.09247), (1.046, -0.0646, 0.02518), (1.028, -0.04664, 0.09247), (1.046, 0.02957, 0.02518), (1.028, 0.01161, 0.09247), (1.046, -0.0646, 0.02518), (1.064, -0.04664, 0.09247), (1.046, 0.02957, 0.02518), (1.064, 0.01161, 0.09247), (1.156, -0.0646, 0.02518), (1.138, -0.04664, 0.09247), (1.156, 0.02957, 0.02518), (1.138, 0.01161, 0.09247), (0.8277, -0.1555, 0.02518), (0.8456, -0.1375, 0.09247), (0.8277, -0.06129, 0.02518), (0.8456, -0.07925, 0.09247), (0.9384, -0.1555, 0.02518), (0.9204, -0.1375, 0.09247), (0.9384, -0.06129, 0.02518), (0.9204, -0.07925, 0.09247), (0.9356, -0.1555, 0.02518), (0.9536, -0.1375, 0.09247), (0.9356, -0.06129, 0.02518), (0.9536, -0.07925, 0.09247), (1.046, -0.1555, 0.02518), (1.028, -0.1375, 0.09247), (1.046, -0.06129, 0.02518), (1.028, -0.07925, 0.09247), (1.046, -0.1555, 0.02518), (1.064, -0.1375, 0.09247), (1.046, -0.06129, 0.02518), (1.064, -0.07925, 0.09247), (1.156, -0.1555, 0.02518), (1.138, -0.1375, 0.09247), (1.156, -0.06129, 0.02518), (1.138, -0.07925, 0.09247), (1.046, -0.2455, 0.02518), (1.064, -0.2276, 0.09247), (1.046, -0.1514, 0.02518), (1.064, -0.1693, 0.09247), (1.156, -0.2455, 0.02518), (1.138, -0.2276, 0.09247), (1.156, -0.1514, 0.02518), (1.138, -0.1693, 0.09247), (0.8329, -0.2457, 0.02518), (0.8508, -0.2278, 0.09247), (0.8329, -0.1516, 0.02518), (0.8508, -0.1695, 0.09247), (1.046, -0.2457, 0.02518), (1.028, -0.2278, 0.09247), (1.046, -0.1516, 0.02518), (1.028, -0.1695, 0.09247), (1.155, -0.06566, 0.02518), (1.173, -0.0477, 0.09247), (1.155, 0.1204, 0.02518), (1.173, 0.1025, 0.09247), (1.266, -0.06566, 0.02518), (1.248, -0.0477, 0.09247), (1.266, 0.1204, 0.02518), (1.248, 0.1025, 0.09247), (1.155, -0.2468, 0.02518), (1.173, -0.2289, 0.09247), (1.155, -0.06073, 0.02518), (1.173, -0.0787, 0.09247), (1.266, -0.2468, 0.02518), (1.248, -0.2289, 0.09247), (1.266, -0.06073, 0.02518), (1.248, -0.0787, 0.09247), (1.178, 0.3328, -0.04927), (1.178, 0.3308, 0.01814), (1.178, 0.3548, -0.05147), (1.178, 0.3528, 0.01594), (1.25, 0.3328, -0.04927), (1.25, 0.3308, 0.01814), (1.25, 0.3548, -0.05147), (1.25, 0.3528, 0.01594), (-1.181, 0.3328, -0.04927), (-1.181, 0.3308, 0.01814), (-1.181, 0.3548, -0.05147), (-1.181, 0.3528, 0.01594), (-1.109, 0.3328, -0.04927), (-1.109, 0.3308, 0.01814), (-1.109, 0.3548, -0.05147), (-1.109, 0.3528, 0.01594)], [], [(12, 90, 91, 2), (8, 985, 7, 6), (847, 38, 29, 4), (52, 49, 33, 0), (36, 847, 4, 10), (908, 906, 862, 864), (880, 26, 47, 883), (937, 36, 10, 929), (4, 29, 30, 10), (932, 984, 985, 8), (932, 8, 17, 934), (7, 985, 986, 28), (20, 84, 102, 103), (8, 6, 14, 17), (6, 7, 28, 14), (875, 866, 90, 12), (87, 89, 999, 998), (73, 18, 22, 75), (73, 86, 988, 18), (865, 848, 21, 69), (878, 15, 40, 881), (915, 918, 32, 21), (850, 11, 30, 37), (931, 16, 986, 987), (921, 19, 32, 918), (877, 23, 989, 869), (852, 5, 29, 38), (5, 25, 30, 29), (879, 24, 986, 873), (24, 15, 28, 986), (54, 1, 33, 49), (868, 13, 90, 866), (71, 26, 989, 88), (855, 27, 32, 849), (860, 858, 45, 56), (856, 857, 42, 41), (905, 907, 863, 861), (25, 5, 41, 42), (76, 27, 44, 77), (903, 908, 864, 859), (853, 25, 42, 857), (854, 1, 45, 858), (907, 909, 865, 863), (15, 24, 43, 40), (55, 13, 46, 57), (23, 877, 952, 951), (61, 55, 57, 62), (1, 54, 56, 45), (862, 860, 56, 67), (13, 55, 93, 90), (66, 54, 49, 64), (39, 861, 52, 0), (2, 91, 92, 48), (2, 48, 50, 12), (58, 51, 94, 96), (59, 64, 49, 52), (69, 74, 64, 59), (80, 81, 99, 98), (76, 66, 64, 74), (864, 862, 67, 77), (71, 61, 62, 72), (54, 66, 67, 56), (55, 61, 83, 93), (861, 863, 59, 52), (48, 92, 82, 63), (48, 63, 65, 50), (26, 71, 72, 47), (859, 864, 77, 44), (27, 76, 74, 32), (51, 53, 95, 94), (21, 32, 74, 69), (66, 76, 77, 67), (61, 71, 88, 83), (863, 865, 69, 59), (63, 82, 86, 73), (63, 73, 75, 65), (53, 51, 92, 93), (51, 58, 82, 92), (60, 53, 93, 83), (58, 60, 83, 82), (81, 80, 82, 83), (80, 68, 86, 82), (70, 81, 83, 88), (68, 70, 88, 86), (84, 20, 988, 86), (35, 85, 88, 989), (20, 35, 989, 988), (85, 84, 86, 88), (34, 3, 91, 90), (3, 78, 92, 91), (79, 34, 90, 93), (78, 79, 93, 92), (108, 107, 106, 109), (96, 94, 95, 97), (100, 98, 99, 101), (103, 102, 104, 105), (68, 80, 98, 100), (3, 34, 106, 107), (53, 60, 97, 95), (85, 35, 105, 104), (81, 70, 101, 99), (78, 3, 107, 108), (60, 58, 96, 97), (35, 20, 103, 105), (70, 68, 100, 101), (34, 79, 109, 106), (84, 85, 104, 102), (79, 78, 108, 109), (110, 111, 113, 112), (112, 113, 117, 116), (116, 117, 115, 114), (114, 115, 111, 110), (112, 116, 114, 110), (117, 113, 111, 115), (118, 119, 121, 120), (120, 121, 125, 124), (124, 125, 123, 122), (122, 123, 119, 118), (120, 124, 122, 118), (125, 121, 119, 123), (126, 127, 129, 128), (128, 129, 133, 132), (132, 133, 131, 130), (130, 131, 127, 126), (128, 132, 130, 126), (133, 129, 127, 131), (134, 135, 137, 136), (136, 137, 141, 140), (140, 141, 139, 138), (138, 139, 135, 134), (136, 140, 138, 134), (141, 137, 135, 139), (142, 143, 145, 144), (144, 145, 149, 148), (148, 149, 147, 146), (146, 147, 143, 142), (144, 148, 146, 142), (149, 145, 143, 147), (150, 151, 153, 152), (152, 153, 157, 156), (156, 157, 155, 154), (154, 155, 151, 150), (152, 156, 154, 150), (157, 153, 151, 155), (158, 159, 161, 160), (160, 161, 165, 164), (164, 165, 163, 162), (162, 163, 159, 158), (160, 164, 162, 158), (165, 161, 159, 163), (166, 167, 169, 168), (168, 169, 173, 172), (172, 173, 171, 170), (170, 171, 167, 166), (168, 172, 170, 166), (173, 169, 167, 171), (174, 175, 177, 176), (176, 177, 181, 180), (180, 181, 179, 178), (178, 179, 175, 174), (176, 180, 178, 174), (181, 177, 175, 179), (182, 183, 185, 184), (184, 185, 189, 188), (188, 189, 187, 186), (186, 187, 183, 182), (184, 188, 186, 182), (189, 185, 183, 187), (190, 191, 193, 192), (192, 193, 197, 196), (196, 197, 195, 194), (194, 195, 191, 190), (192, 196, 194, 190), (197, 193, 191, 195), (198, 199, 201, 200), (200, 201, 205, 204), (204, 205, 203, 202), (202, 203, 199, 198), (200, 204, 202, 198), (205, 201, 199, 203), (206, 207, 209, 208), (208, 209, 213, 212), (212, 213, 211, 210), (210, 211, 207, 206), (208, 212, 210, 206), (213, 209, 207, 211), (214, 215, 217, 216), (216, 217, 221, 220), (220, 221, 219, 218), (218, 219, 215, 214), (216, 220, 218, 214), (221, 217, 215, 219), (222, 223, 225, 224), (224, 225, 229, 228), (228, 229, 227, 226), (226, 227, 223, 222), (224, 228, 226, 222), (229, 225, 223, 227), (230, 231, 233, 232), (232, 233, 237, 236), (236, 237, 235, 234), (234, 235, 231, 230), (232, 236, 234, 230), (237, 233, 231, 235), (238, 239, 241, 240), (240, 241, 245, 244), (244, 245, 243, 242), (242, 243, 239, 238), (240, 244, 242, 238), (245, 241, 239, 243), (246, 247, 249, 248), (248, 249, 253, 252), (252, 253, 251, 250), (250, 251, 247, 246), (248, 252, 250, 246), (253, 249, 247, 251), (254, 255, 257, 256), (256, 257, 261, 260), (260, 261, 259, 258), (258, 259, 255, 254), (256, 260, 258, 254), (261, 257, 255, 259), (262, 263, 265, 264), (264, 265, 269, 268), (268, 269, 267, 266), (266, 267, 263, 262), (264, 268, 266, 262), (269, 265, 263, 267), (270, 271, 273, 272), (272, 273, 277, 276), (276, 277, 275, 274), (274, 275, 271, 270), (272, 276, 274, 270), (277, 273, 271, 275), (278, 279, 281, 280), (280, 281, 285, 284), (284, 285, 283, 282), (282, 283, 279, 278), (280, 284, 282, 278), (285, 281, 279, 283), (286, 287, 289, 288), (288, 289, 293, 292), (292, 293, 291, 290), (290, 291, 287, 286), (288, 292, 290, 286), (293, 289, 287, 291), (294, 295, 297, 296), (296, 297, 301, 300), (300, 301, 299, 298), (298, 299, 295, 294), (296, 300, 298, 294), (301, 297, 295, 299), (302, 303, 305, 304), (304, 305, 309, 308), (308, 309, 307, 306), (306, 307, 303, 302), (304, 308, 306, 302), (309, 305, 303, 307), (310, 311, 313, 312), (312, 313, 317, 316), (316, 317, 315, 314), (314, 315, 311, 310), (312, 316, 314, 310), (317, 313, 311, 315), (318, 319, 321, 320), (320, 321, 325, 324), (324, 325, 323, 322), (322, 323, 319, 318), (320, 324, 322, 318), (325, 321, 319, 323), (326, 327, 329, 328), (328, 329, 333, 332), (332, 333, 331, 330), (330, 331, 327, 326), (328, 332, 330, 326), (333, 329, 327, 331), (334, 335, 337, 336), (336, 337, 341, 340), (340, 341, 339, 338), (338, 339, 335, 334), (336, 340, 338, 334), (341, 337, 335, 339), (342, 343, 345, 344), (344, 345, 349, 348), (348, 349, 347, 346), (346, 347, 343, 342), (344, 348, 346, 342), (349, 345, 343, 347), (350, 351, 353, 352), (352, 353, 357, 356), (356, 357, 355, 354), (354, 355, 351, 350), (352, 356, 354, 350), (357, 353, 351, 355), (358, 359, 361, 360), (360, 361, 365, 364), (364, 365, 363, 362), (362, 363, 359, 358), (360, 364, 362, 358), (365, 361, 359, 363), (366, 367, 369, 368), (368, 369, 373, 372), (372, 373, 371, 370), (370, 371, 367, 366), (368, 372, 370, 366), (373, 369, 367, 371), (374, 375, 377, 376), (376, 377, 381, 380), (380, 381, 379, 378), (378, 379, 375, 374), (376, 380, 378, 374), (381, 377, 375, 379), (382, 383, 385, 384), (384, 385, 389, 388), (388, 389, 387, 386), (386, 387, 383, 382), (384, 388, 386, 382), (389, 385, 383, 387), (390, 391, 393, 392), (392, 393, 397, 396), (396, 397, 395, 394), (394, 395, 391, 390), (392, 396, 394, 390), (397, 393, 391, 395), (398, 399, 401, 400), (400, 401, 405, 404), (404, 405, 403, 402), (402, 403, 399, 398), (400, 404, 402, 398), (405, 401, 399, 403), (406, 407, 409, 408), (408, 409, 413, 412), (412, 413, 411, 410), (410, 411, 407, 406), (408, 412, 410, 406), (413, 409, 407, 411), (414, 415, 417, 416), (416, 417, 421, 420), (420, 421, 419, 418), (418, 419, 415, 414), (416, 420, 418, 414), (421, 417, 415, 419), (422, 423, 425, 424), (424, 425, 429, 428), (428, 429, 427, 426), (426, 427, 423, 422), (424, 428, 426, 422), (429, 425, 423, 427), (430, 431, 433, 432), (432, 433, 437, 436), (436, 437, 435, 434), (434, 435, 431, 430), (432, 436, 434, 430), (437, 433, 431, 435), (438, 439, 441, 440), (440, 441, 445, 444), (444, 445, 443, 442), (442, 443, 439, 438), (440, 444, 442, 438), (445, 441, 439, 443), (446, 447, 449, 448), (448, 449, 453, 452), (452, 453, 451, 450), (450, 451, 447, 446), (448, 452, 450, 446), (453, 449, 447, 451), (454, 455, 457, 456), (456, 457, 461, 460), (460, 461, 459, 458), (458, 459, 455, 454), (456, 460, 458, 454), (461, 457, 455, 459), (462, 463, 465, 464), (464, 465, 469, 468), (468, 469, 467, 466), (466, 467, 463, 462), (464, 468, 466, 462), (469, 465, 463, 467), (470, 471, 473, 472), (472, 473, 477, 476), (476, 477, 475, 474), (474, 475, 471, 470), (472, 476, 474, 470), (477, 473, 471, 475), (478, 479, 481, 480), (480, 481, 485, 484), (484, 485, 483, 482), (482, 483, 479, 478), (480, 484, 482, 478), (485, 481, 479, 483), (486, 487, 489, 488), (488, 489, 493, 492), (492, 493, 491, 490), (490, 491, 487, 486), (488, 492, 490, 486), (493, 489, 487, 491), (494, 495, 497, 496), (496, 497, 501, 500), (500, 501, 499, 498), (498, 499, 495, 494), (496, 500, 498, 494), (501, 497, 495, 499), (502, 503, 505, 504), (504, 505, 509, 508), (508, 509, 507, 506), (506, 507, 503, 502), (504, 508, 506, 502), (509, 505, 503, 507), (510, 511, 513, 512), (512, 513, 517, 516), (516, 517, 515, 514), (514, 515, 511, 510), (512, 516, 514, 510), (517, 513, 511, 515), (518, 519, 521, 520), (520, 521, 525, 524), (524, 525, 523, 522), (522, 523, 519, 518), (520, 524, 522, 518), (525, 521, 519, 523), (526, 527, 529, 528), (528, 529, 533, 532), (532, 533, 531, 530), (530, 531, 527, 526), (528, 532, 530, 526), (533, 529, 527, 531), (534, 535, 537, 536), (536, 537, 541, 540), (540, 541, 539, 538), (538, 539, 535, 534), (536, 540, 538, 534), (541, 537, 535, 539), (542, 543, 545, 544), (544, 545, 549, 548), (548, 549, 547, 546), (546, 547, 543, 542), (544, 548, 546, 542), (549, 545, 543, 547), (550, 551, 553, 552), (552, 553, 557, 556), (556, 557, 555, 554), (554, 555, 551, 550), (552, 556, 554, 550), (557, 553, 551, 555), (558, 559, 561, 560), (560, 561, 565, 564), (564, 565, 563, 562), (562, 563, 559, 558), (560, 564, 562, 558), (565, 561, 559, 563), (566, 570, 572, 568), (571, 567, 569, 573), (569, 568, 572, 573), (567, 566, 568, 569), (571, 570, 566, 567), (573, 572, 570, 571), (574, 575, 577, 576), (576, 577, 581, 580), (580, 581, 579, 578), (578, 579, 575, 574), (576, 580, 578, 574), (581, 577, 575, 579), (582, 583, 585, 584), (584, 585, 589, 588), (588, 589, 587, 586), (586, 587, 583, 582), (584, 588, 586, 582), (589, 585, 583, 587), (590, 591, 593, 592), (592, 593, 597, 596), (596, 597, 595, 594), (594, 595, 591, 590), (592, 596, 594, 590), (597, 593, 591, 595), (598, 599, 601, 600), (600, 601, 605, 604), (604, 605, 603, 602), (602, 603, 599, 598), (600, 604, 602, 598), (605, 601, 599, 603), (606, 607, 609, 608), (608, 609, 613, 612), (612, 613, 611, 610), (610, 611, 607, 606), (608, 612, 610, 606), (613, 609, 607, 611), (614, 615, 617, 616), (616, 617, 621, 620), (620, 621, 619, 618), (618, 619, 615, 614), (616, 620, 618, 614), (621, 617, 615, 619), (622, 623, 625, 624), (624, 625, 629, 628), (628, 629, 627, 626), (626, 627, 623, 622), (624, 628, 626, 622), (629, 625, 623, 627), (630, 631, 633, 632), (632, 633, 637, 636), (636, 637, 635, 634), (634, 635, 631, 630), (632, 636, 634, 630), (637, 633, 631, 635), (638, 639, 641, 640), (640, 641, 645, 644), (644, 645, 643, 642), (642, 643, 639, 638), (640, 644, 642, 638), (645, 641, 639, 643), (646, 647, 649, 648), (648, 649, 653, 652), (652, 653, 651, 650), (650, 651, 647, 646), (648, 652, 650, 646), (653, 649, 647, 651), (654, 658, 660, 656), (659, 655, 657, 661), (657, 656, 660, 661), (655, 654, 656, 657), (659, 658, 654, 655), (661, 660, 658, 659), (662, 663, 665, 664), (664, 665, 669, 668), (668, 669, 667, 666), (666, 667, 663, 662), (664, 668, 666, 662), (669, 665, 663, 667), (670, 671, 673, 672), (672, 673, 677, 676), (676, 677, 675, 674), (674, 675, 671, 670), (672, 676, 674, 670), (677, 673, 671, 675), (678, 679, 681, 680), (680, 681, 685, 684), (684, 685, 683, 682), (682, 683, 679, 678), (680, 684, 682, 678), (685, 681, 679, 683), (686, 687, 689, 688), (688, 689, 693, 692), (692, 693, 691, 690), (690, 691, 687, 686), (688, 692, 690, 686), (693, 689, 687, 691), (694, 695, 697, 696), (696, 697, 701, 700), (700, 701, 699, 698), (698, 699, 695, 694), (696, 700, 698, 694), (701, 697, 695, 699), (702, 703, 705, 704), (704, 705, 709, 708), (708, 709, 707, 706), (706, 707, 703, 702), (704, 708, 706, 702), (709, 705, 703, 707), (710, 711, 713, 712), (712, 713, 717, 716), (716, 717, 715, 714), (714, 715, 711, 710), (712, 716, 714, 710), (717, 713, 711, 715), (718, 719, 721, 720), (720, 721, 725, 724), (724, 725, 723, 722), (722, 723, 719, 718), (720, 724, 722, 718), (725, 721, 719, 723), (726, 727, 729, 728), (728, 729, 733, 732), (732, 733, 731, 730), (730, 731, 727, 726), (728, 732, 730, 726), (733, 729, 727, 731), (734, 735, 737, 736), (736, 737, 741, 740), (740, 741, 739, 738), (738, 739, 735, 734), (736, 740, 738, 734), (741, 737, 735, 739), (742, 743, 745, 744), (744, 745, 749, 748), (748, 749, 747, 746), (746, 747, 743, 742), (744, 748, 746, 742), (749, 745, 743, 747), (750, 751, 753, 752), (752, 753, 757, 756), (756, 757, 755, 754), (754, 755, 751, 750), (752, 756, 754, 750), (757, 753, 751, 755), (758, 759, 761, 760), (760, 761, 765, 764), (764, 765, 763, 762), (762, 763, 759, 758), (760, 764, 762, 758), (765, 761, 759, 763), (766, 767, 769, 768), (768, 769, 773, 772), (772, 773, 771, 770), (770, 771, 767, 766), (768, 772, 770, 766), (773, 769, 767, 771), (774, 775, 777, 776), (776, 777, 781, 780), (780, 781, 779, 778), (778, 779, 775, 774), (776, 780, 778, 774), (781, 777, 775, 779), (782, 783, 785, 784), (784, 785, 789, 788), (788, 789, 787, 786), (786, 787, 783, 782), (784, 788, 786, 782), (789, 785, 783, 787), (790, 791, 793, 792), (792, 793, 797, 796), (796, 797, 795, 794), (794, 795, 791, 790), (792, 796, 794, 790), (797, 793, 791, 795), (798, 799, 801, 800), (800, 801, 805, 804), (804, 805, 803, 802), (802, 803, 799, 798), (800, 804, 802, 798), (805, 801, 799, 803), (806, 807, 809, 808), (808, 809, 813, 812), (812, 813, 811, 810), (810, 811, 807, 806), (808, 812, 810, 806), (813, 809, 807, 811), (814, 815, 817, 816), (816, 817, 821, 820), (820, 821, 819, 818), (818, 819, 815, 814), (816, 820, 818, 814), (821, 817, 815, 819), (822, 823, 825, 824), (824, 825, 829, 828), (828, 829, 827, 826), (826, 827, 823, 822), (824, 828, 826, 822), (829, 825, 823, 827), (830, 831, 833, 832), (832, 833, 837, 836), (836, 837, 835, 834), (834, 835, 831, 830), (832, 836, 834, 830), (837, 833, 831, 835), (838, 839, 841, 840), (840, 841, 845, 844), (844, 845, 843, 842), (842, 843, 839, 838), (840, 844, 842, 838), (845, 841, 839, 843), (895, 905, 861, 39), (906, 904, 860, 862), (925, 939, 957, 953), (912, 854, 858, 913), (899, 853, 857, 902), (901, 902, 857, 856), (904, 913, 858, 860), (900, 855, 849, 890), (1, 854, 846, 33), (25, 853, 37, 30), (898, 852, 38, 894), (19, 851, 849, 32), (896, 850, 37, 893), (5, 852, 856, 41), (909, 891, 848, 865), (0, 33, 846, 39), (941, 892, 36, 937), (27, 855, 859, 44), (892, 911, 847, 36), (911, 894, 38, 847), (14, 28, 874, 867), (17, 14, 867, 872), (934, 17, 872, 938), (75, 22, 870, 889), (16, 876, 873, 986), (15, 878, 874, 28), (26, 880, 869, 989), (57, 46, 871, 884), (40, 43, 882, 881), (24, 879, 882, 43), (13, 868, 871, 46), (62, 57, 884, 886), (12, 50, 885, 875), (926, 925, 877, 897), (65, 75, 889, 887), (47, 72, 888, 883), (50, 65, 887, 885), (912, 868, 866, 910), (899, 879, 873, 893), (897, 877, 869, 890), (898, 878, 881, 901), (895, 910, 866, 875), (900, 880, 883, 903), (72, 62, 886, 888), (855, 900, 903, 859), (39, 846, 910, 895), (852, 898, 901, 856), (851, 897, 890, 849), (853, 899, 893, 37), (854, 912, 910, 846), (922, 926, 897, 851), (867, 874, 894, 911), (872, 867, 911, 892), (938, 872, 892, 941), (889, 870, 891, 909), (876, 896, 893, 873), (878, 898, 894, 874), (880, 900, 890, 869), (884, 871, 913, 904), (881, 882, 902, 901), (879, 899, 902, 882), (868, 912, 913, 871), (886, 884, 904, 906), (875, 885, 905, 895), (887, 889, 909, 907), (883, 888, 908, 903), (885, 887, 907, 905), (888, 886, 906, 908), (870, 924, 927, 891), (936, 940, 958, 956), (940, 939, 925, 926), (22, 919, 924, 870), (891, 927, 923, 848), (19, 921, 946, 947), (876, 16, 945, 950), (935, 921, 918, 933), (23, 920, 991, 989), (929, 933, 918, 915), (89, 916, 993, 999), (18, 917, 919, 22), (18, 988, 990, 917), (848, 923, 915, 21), (916, 930, 995, 993), (10, 30, 933, 929), (11, 935, 933, 30), (16, 931, 944, 945), (939, 876, 950, 957), (896, 876, 939, 940), (850, 896, 940, 936), (924, 938, 941, 927), (919, 934, 938, 924), (927, 941, 937, 923), (920, 931, 987, 991), (917, 932, 934, 919), (917, 990, 984, 932), (923, 937, 929, 915), (953, 954, 951, 952), (946, 949, 948, 947), (956, 958, 959, 949), (955, 956, 949, 946), (957, 944, 954, 953), (950, 945, 944, 957), (943, 942, 956, 955), (851, 19, 947, 948), (922, 851, 948, 949), (940, 926, 959, 958), (935, 11, 943, 955), (920, 23, 951, 954), (850, 936, 956, 942), (921, 935, 955, 946), (877, 925, 953, 952), (926, 922, 949, 959), (931, 920, 954, 944), (11, 850, 942, 943), (960, 961, 963, 962), (962, 963, 967, 966), (966, 967, 965, 964), (964, 965, 961, 960), (962, 966, 964, 960), (967, 963, 961, 965), (968, 969, 971, 970), (970, 971, 975, 974), (974, 975, 973, 972), (972, 973, 969, 968), (970, 974, 972, 968), (975, 971, 969, 973), (976, 977, 979, 978), (978, 979, 983, 982), (982, 983, 981, 980), (980, 981, 977, 976), (978, 982, 980, 976), (983, 979, 977, 981), (928, 9, 985, 984), (9, 31, 986, 985), (31, 930, 987, 986), (89, 87, 988, 989), (87, 914, 990, 988), (916, 89, 989, 991), (914, 928, 984, 990), (930, 916, 991, 987), (992, 998, 999, 993), (994, 992, 993, 995), (996, 994, 995, 997), (31, 9, 996, 997), (928, 914, 992, 994), (914, 87, 998, 992), (930, 31, 997, 995), (9, 928, 994, 996), (1000, 1001, 1003, 1002), (1002, 1003, 1007, 1006), (1006, 1007, 1005, 1004), (1004, 1005, 1001, 1000), (1002, 1006, 1004, 1000), (1007, 1003, 1001, 1005), (1008, 1009, 1011, 1010), (1010, 1011, 1015, 1014), (1014, 1015, 1013, 1012), (1012, 1013, 1009, 1008), (1010, 1014, 1012, 1008), (1015, 1011, 1009, 1013), (1016, 1017, 1019, 1018), (1018, 1019, 1023, 1022), (1022, 1023, 1021, 1020), (1020, 1021, 1017, 1016), (1018, 1022, 1020, 1016), (1023, 1019, 1017, 1021), (1024, 1025, 1027, 1026), (1026, 1027, 1031, 1030), (1030, 1031, 1029, 1028), (1028, 1029, 1025, 1024), (1026, 1030, 1028, 1024), (1031, 1027, 1025, 1029), (1032, 1033, 1035, 1034), (1034, 1035, 1039, 1038), (1038, 1039, 1037, 1036), (1036, 1037, 1033, 1032), (1034, 1038, 1036, 1032), (1039, 1035, 1033, 1037), (1040, 1041, 1043, 1042), (1042, 1043, 1047, 1046), (1046, 1047, 1045, 1044), (1044, 1045, 1041, 1040), (1042, 1046, 1044, 1040), (1047, 1043, 1041, 1045), (1048, 1049, 1051, 1050), (1050, 1051, 1055, 1054), (1054, 1055, 1053, 1052), (1052, 1053, 1049, 1048), (1050, 1054, 1052, 1048), (1055, 1051, 1049, 1053), (1056, 1057, 1059, 1058), (1058, 1059, 1063, 1062), (1062, 1063, 1061, 1060), (1060, 1061, 1057, 1056), (1058, 1062, 1060, 1056), (1063, 1059, 1057, 1061), (1064, 1065, 1067, 1066), (1066, 1067, 1071, 1070), (1070, 1071, 1069, 1068), (1068, 1069, 1065, 1064), (1066, 1070, 1068, 1064), (1071, 1067, 1065, 1069), (1072, 1073, 1075, 1074), (1074, 1075, 1079, 1078), (1078, 1079, 1077, 1076), (1076, 1077, 1073, 1072), (1074, 1078, 1076, 1072), (1079, 1075, 1073, 1077), (1080, 1081, 1083, 1082), (1082, 1083, 1087, 1086), (1086, 1087, 1085, 1084), (1084, 1085, 1081, 1080), (1082, 1086, 1084, 1080), (1087, 1083, 1081, 1085), (1088, 1089, 1091, 1090), (1090, 1091, 1095, 1094), (1094, 1095, 1093, 1092), (1092, 1093, 1089, 1088), (1090, 1094, 1092, 1088), (1095, 1091, 1089, 1093)])
me_cube_034.use_remesh_preserve_volume = False
me_cube_034.use_remesh_preserve_attributes = False
me_cube_034.use_mirror_vertex_groups = False
me_cube_034.update()

# ---- objects
ob_plane = bpy.data.objects.new('Plane', me_plane)
ob_area = bpy.data.objects.new('Area', light_area)
ob_camera = bpy.data.objects.new('Camera', cam_camera)
ob_cube_023 = bpy.data.objects.new('Cube.023', me_cube_034)

# ---- transforms, parenting, visibility, modifiers, constraints
ob_plane.location = (0.0, 0.0, 0.0)
ob_plane.lineart.crease_threshold = 0.0
ob_area.location = (-6.101, 0.4293, 10.75)
ob_area.rotation_euler = (-0.1704, -0.5457, 0.1028)
ob_area.lineart.crease_threshold = 0.0
ob_camera.location = (8.375, -7.386, 5.806)
ob_camera.rotation_euler = (1.207, -4.26e-06, 0.8049)
ob_camera.lock_rotations_4d = False
ob_camera.empty_display_type = 'ARROWS'
ob_camera.color = (0.0, 0.0, 0.0, 0.0)
ob_camera.display_type = 'WIRE'
ob_camera.lineart.crease_threshold = 0.0
ob_cube_023.location = (0.0, 0.0, 0.0)
ob_cube_023.rotation_euler = (0.08056, -0.0, 3.19)
ob_cube_023.scale = (0.8428, 0.8428, 0.8428)
ob_cube_023.lineart.crease_threshold = 0.0

# ---- collection membership
col_collection_1.objects.link(ob_plane)
col_collection_1.objects.link(ob_area)
col_collection_1.objects.link(ob_camera)
col_collection_1.objects.link(ob_cube_023)

# ---- scene / render settings (as saved in the file)
scene.camera = ob_camera
scene.frame_start = 1; scene.frame_end = 250; scene.frame_set(1)
scene.render.engine = 'CYCLES'
scene.render.dither_intensity = 0.0
scene.render.use_border = True
scene.cycles.use_denoising = False
scene.cycles.samples = 128
scene.cycles.sampling_pattern = 'TABULATED_SOBOL'
scene.cycles.use_adaptive_sampling = False
scene.cycles.use_light_tree = False
scene.cycles.blur_glossy = 0.0
scene.cycles.sample_clamp_indirect = 0.0
scene.view_settings.view_transform = 'Standard'
bpy.context.view_layer.update()

